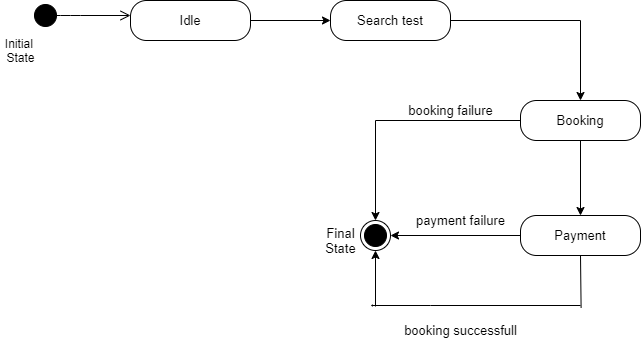

The diagram above was exported from draw.io. Its source (the exported page's mxGraphModel, read from the mxfile embedded in the PNG):
<mxGraphModel dx="782" dy="437" grid="1" gridSize="10" guides="1" tooltips="1" connect="1" arrows="1" fold="1" page="1" pageScale="1" pageWidth="850" pageHeight="1100" math="0" shadow="0">
  <root>
    <mxCell id="0" />
    <mxCell id="1" parent="0" />
    <mxCell id="a71YWjC6sjTf8Xp9hUTc-1" value="" style="ellipse;html=1;shape=startState;fillColor=#000000;" vertex="1" parent="1">
      <mxGeometry x="110" y="60" width="30" height="30" as="geometry" />
    </mxCell>
    <mxCell id="a71YWjC6sjTf8Xp9hUTc-2" value="" style="edgeStyle=orthogonalEdgeStyle;html=1;verticalAlign=bottom;endArrow=open;endSize=8;" edge="1" parent="1">
      <mxGeometry relative="1" as="geometry">
        <mxPoint x="210" y="75" as="targetPoint" />
        <mxPoint x="130" y="75" as="sourcePoint" />
        <Array as="points">
          <mxPoint x="150" y="75" />
          <mxPoint x="150" y="75" />
        </Array>
      </mxGeometry>
    </mxCell>
    <mxCell id="a71YWjC6sjTf8Xp9hUTc-5" style="edgeStyle=orthogonalEdgeStyle;rounded=0;orthogonalLoop=1;jettySize=auto;html=1;" edge="1" parent="1" source="a71YWjC6sjTf8Xp9hUTc-3">
      <mxGeometry relative="1" as="geometry">
        <mxPoint x="410" y="80" as="targetPoint" />
      </mxGeometry>
    </mxCell>
    <mxCell id="a71YWjC6sjTf8Xp9hUTc-3" value="Idle" style="rounded=1;whiteSpace=wrap;html=1;arcSize=40;fontColor=#000000;fillColor=#FFFFFF;fontSize=13;" vertex="1" parent="1">
      <mxGeometry x="210" y="60" width="120" height="40" as="geometry" />
    </mxCell>
    <mxCell id="a71YWjC6sjTf8Xp9hUTc-8" style="edgeStyle=orthogonalEdgeStyle;rounded=0;orthogonalLoop=1;jettySize=auto;html=1;" edge="1" parent="1" source="a71YWjC6sjTf8Xp9hUTc-6" target="a71YWjC6sjTf8Xp9hUTc-9">
      <mxGeometry relative="1" as="geometry">
        <mxPoint x="660" y="140" as="targetPoint" />
      </mxGeometry>
    </mxCell>
    <mxCell id="a71YWjC6sjTf8Xp9hUTc-6" value="Search test" style="rounded=1;whiteSpace=wrap;html=1;arcSize=40;fontColor=#000000;fillColor=#FFFFFF;fontSize=13;" vertex="1" parent="1">
      <mxGeometry x="410" y="60" width="120" height="40" as="geometry" />
    </mxCell>
    <mxCell id="a71YWjC6sjTf8Xp9hUTc-10" style="edgeStyle=orthogonalEdgeStyle;rounded=0;orthogonalLoop=1;jettySize=auto;html=1;" edge="1" parent="1" source="a71YWjC6sjTf8Xp9hUTc-9" target="a71YWjC6sjTf8Xp9hUTc-11">
      <mxGeometry relative="1" as="geometry">
        <mxPoint x="520" y="280" as="targetPoint" />
      </mxGeometry>
    </mxCell>
    <mxCell id="a71YWjC6sjTf8Xp9hUTc-12" style="edgeStyle=orthogonalEdgeStyle;rounded=0;orthogonalLoop=1;jettySize=auto;html=1;" edge="1" parent="1" source="a71YWjC6sjTf8Xp9hUTc-9" target="a71YWjC6sjTf8Xp9hUTc-13">
      <mxGeometry relative="1" as="geometry">
        <mxPoint x="660" y="260" as="targetPoint" />
      </mxGeometry>
    </mxCell>
    <mxCell id="a71YWjC6sjTf8Xp9hUTc-9" value="Booking" style="rounded=1;whiteSpace=wrap;html=1;arcSize=40;fontColor=#000000;fillColor=#FFFFFF;fontSize=13;" vertex="1" parent="1">
      <mxGeometry x="600" y="160" width="120" height="40" as="geometry" />
    </mxCell>
    <mxCell id="a71YWjC6sjTf8Xp9hUTc-11" value="" style="ellipse;html=1;shape=endState;fillColor=#000000;" vertex="1" parent="1">
      <mxGeometry x="440" y="280" width="30" height="30" as="geometry" />
    </mxCell>
    <mxCell id="a71YWjC6sjTf8Xp9hUTc-15" style="edgeStyle=orthogonalEdgeStyle;rounded=0;orthogonalLoop=1;jettySize=auto;html=1;entryX=1;entryY=0.5;entryDx=0;entryDy=0;" edge="1" parent="1" source="a71YWjC6sjTf8Xp9hUTc-13" target="a71YWjC6sjTf8Xp9hUTc-11">
      <mxGeometry relative="1" as="geometry" />
    </mxCell>
    <mxCell id="a71YWjC6sjTf8Xp9hUTc-13" value="Payment" style="rounded=1;whiteSpace=wrap;html=1;arcSize=40;fontColor=#000000;fillColor=#FFFFFF;fontSize=13;" vertex="1" parent="1">
      <mxGeometry x="600" y="275" width="120" height="40" as="geometry" />
    </mxCell>
    <mxCell id="a71YWjC6sjTf8Xp9hUTc-29" style="edgeStyle=orthogonalEdgeStyle;rounded=0;orthogonalLoop=1;jettySize=auto;html=1;endArrow=classic;endFill=1;endSize=0;strokeColor=#000000;strokeWidth=1;" edge="1" parent="1" source="a71YWjC6sjTf8Xp9hUTc-23">
      <mxGeometry relative="1" as="geometry">
        <mxPoint x="450" y="365" as="targetPoint" />
      </mxGeometry>
    </mxCell>
    <mxCell id="a71YWjC6sjTf8Xp9hUTc-23" value="" style="line;strokeWidth=1;rotatable=0;dashed=0;labelPosition=right;align=left;verticalAlign=middle;spacingTop=0;spacingLeft=6;points=[];portConstraint=eastwest;" vertex="1" parent="1">
      <mxGeometry x="510" y="360" width="150" height="10" as="geometry" />
    </mxCell>
    <mxCell id="a71YWjC6sjTf8Xp9hUTc-27" value="" style="endArrow=none;html=1;strokeWidth=1;exitX=0.5;exitY=1;exitDx=0;exitDy=0;entryX=1.004;entryY=0.733;entryDx=0;entryDy=0;entryPerimeter=0;" edge="1" parent="1" source="a71YWjC6sjTf8Xp9hUTc-13" target="a71YWjC6sjTf8Xp9hUTc-23">
      <mxGeometry width="50" height="50" relative="1" as="geometry">
        <mxPoint x="700" y="420" as="sourcePoint" />
        <mxPoint x="660" y="360" as="targetPoint" />
      </mxGeometry>
    </mxCell>
    <mxCell id="a71YWjC6sjTf8Xp9hUTc-28" value="" style="endArrow=classic;html=1;strokeWidth=1;entryX=0.5;entryY=1;entryDx=0;entryDy=0;" edge="1" parent="1" target="a71YWjC6sjTf8Xp9hUTc-11">
      <mxGeometry width="50" height="50" relative="1" as="geometry">
        <mxPoint x="455" y="366" as="sourcePoint" />
        <mxPoint x="470" y="270" as="targetPoint" />
      </mxGeometry>
    </mxCell>
    <mxCell id="a71YWjC6sjTf8Xp9hUTc-30" value="Initial &lt;br&gt;State" style="text;html=1;align=center;verticalAlign=middle;resizable=0;points=[];autosize=1;" vertex="1" parent="1">
      <mxGeometry x="80" y="95" width="40" height="30" as="geometry" />
    </mxCell>
    <mxCell id="a71YWjC6sjTf8Xp9hUTc-31" value="Final&lt;br&gt;State" style="text;html=1;align=center;verticalAlign=middle;resizable=0;points=[];autosize=1;fontSize=13;" vertex="1" parent="1">
      <mxGeometry x="395" y="280" width="50" height="40" as="geometry" />
    </mxCell>
    <mxCell id="a71YWjC6sjTf8Xp9hUTc-32" value="booking failure" style="text;html=1;align=center;verticalAlign=middle;resizable=0;points=[];autosize=1;fontSize=13;" vertex="1" parent="1">
      <mxGeometry x="480" y="160" width="100" height="20" as="geometry" />
    </mxCell>
    <mxCell id="a71YWjC6sjTf8Xp9hUTc-33" value="payment failure" style="text;html=1;align=center;verticalAlign=middle;resizable=0;points=[];autosize=1;fontSize=13;" vertex="1" parent="1">
      <mxGeometry x="490" y="270" width="100" height="20" as="geometry" />
    </mxCell>
    <mxCell id="a71YWjC6sjTf8Xp9hUTc-34" value="booking successfull" style="text;html=1;align=center;verticalAlign=middle;resizable=0;points=[];autosize=1;fontSize=13;" vertex="1" parent="1">
      <mxGeometry x="475" y="380" width="130" height="20" as="geometry" />
    </mxCell>
  </root>
</mxGraphModel>